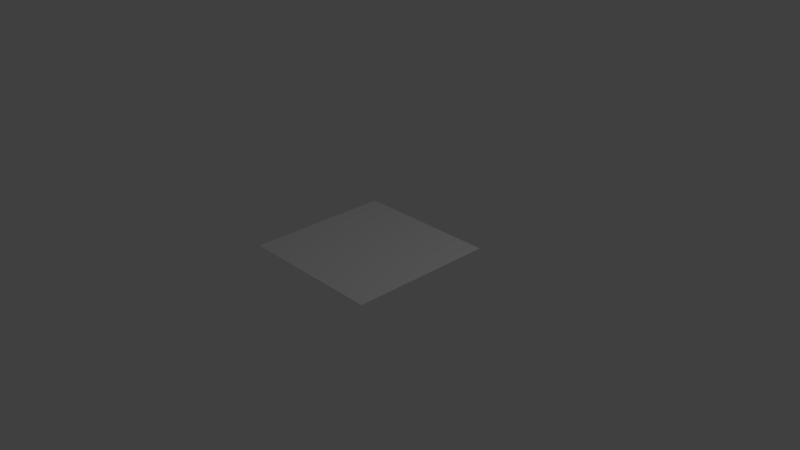 # Source: street.blend  (saved by Blender 2.79.0; exported with 4.5.12 LTS)
import bpy
from mathutils import Matrix  # noqa: F401  (used for matrix-valued properties, if any)

bpy.ops.wm.read_factory_settings(use_empty=True)
scene = bpy.context.scene
scene.name = 'Scene'

# ---- collections
col_collection_1 = bpy.data.collections.new('Collection 1'); scene.collection.children.link(col_collection_1)

# ---- materials (node trees are filled in below, after node groups)
mat_material_001 = bpy.data.materials.new('Material.001')
mat_material_001.alpha_threshold = 0.0
mat_material_001.use_transparent_shadow = False
mat_material_001.roughness = 0.5

# ---- material node trees

# ---- world
world_world = bpy.data.worlds.new('World'); scene.world = world_world
world_world.color = (0.05088, 0.05088, 0.05088)
world_world.use_sun_shadow = False
world_world.sun_shadow_jitter_overblur = 0.0
world_world.cycles.sampling_method = 'MANUAL'

# ---- cameras
cam_camera = bpy.data.cameras.new('Camera')
cam_camera.clip_end = 100.0
cam_camera.lens = 35.0
cam_camera.sensor_width = 32.0
cam_camera.sensor_height = 18.0
cam_camera.ortho_scale = 7.314
cam_camera.dof.focus_distance = 0.0
cam_camera.dof.aperture_fstop = 128.0

# ---- lights
light_lamp = bpy.data.lights.new('Lamp', 'POINT')
light_lamp.transmission_factor = 0.0
light_lamp.cutoff_distance = 30.0
light_lamp.energy = 100.0
light_lamp.shadow_buffer_clip_start = 1.001
light_lamp.shadow_soft_size = 0.1
light_lamp.shadow_maximum_resolution = 0.006
light_lamp.use_absolute_resolution = True

# ---- meshes
me_cube_001 = bpy.data.meshes.new('Cube.001')
me_cube_001.from_pydata([(-1.0, -1.0, 0.1), (-1.0, 1.0, 0.1), (1.0, -1.0, 0.1), (1.0, 1.0, 0.1)], [], [(3, 1, 0, 2)])
me_cube_001.polygons.foreach_set('use_smooth', [True] * 1)
_uv = me_cube_001.uv_layers.new(name='UVMap')
_uv.uv.foreach_set('vector', [0.9882, 0.9829, 0.01976, 0.9829, 0.01976, 0.01445, 0.9882, 0.01445])
_uv.active_render = True
_uv = me_cube_001.uv_layers.new(name='UVMap.001')
_uv.uv.foreach_set('vector', [0.9882, 0.9829, 0.01976, 0.9829, 0.01976, 0.01445, 0.9882, 0.01445])
me_cube_001.materials.append(mat_material_001)
me_cube_001.use_remesh_preserve_volume = False
me_cube_001.use_remesh_preserve_attributes = False
me_cube_001.use_mirror_vertex_groups = False
me_cube_001.update()
me_cube_001.normals_split_custom_set([tuple(v) for v in zip(*[iter([0.0, 0.0, 1.0, 0.0, 0.0, 1.0, 0.0, 0.0, 1.0, 0.0, 0.0, 1.0])] * 3)])

# ---- objects
ob_street = bpy.data.objects.new('Street_', me_cube_001)
ob_lamp = bpy.data.objects.new('Lamp', light_lamp)
ob_camera = bpy.data.objects.new('Camera', cam_camera)

# ---- transforms, parenting, visibility, modifiers, constraints
ob_street.location = (0.0, 0.0, 0.0)
ob_street.rotation_euler = (-1.629e-07, 0.0, 0.0)
ob_street.color = (0.8, 0.8, 0.8, 1.0)
ob_street.lineart.crease_threshold = 0.0
ob_lamp.location = (4.076, 1.005, 5.904)
ob_lamp.rotation_euler = (0.6503, 0.05522, 1.866)
ob_lamp.lock_rotations_4d = False
ob_lamp.empty_display_type = 'ARROWS'
ob_lamp.color = (0.0, 0.0, 0.0, 0.0)
ob_lamp.lineart.crease_threshold = 0.0
ob_camera.location = (7.481, -6.508, 5.344)
ob_camera.rotation_euler = (1.109, 0.0, 0.8149)
ob_camera.lock_rotations_4d = False
ob_camera.empty_display_type = 'ARROWS'
ob_camera.color = (0.0, 0.0, 0.0, 0.0)
ob_camera.display_type = 'WIRE'
ob_camera.lineart.crease_threshold = 0.0

# ---- collection membership
col_collection_1.objects.link(ob_street)
col_collection_1.objects.link(ob_lamp)
col_collection_1.objects.link(ob_camera)

# ---- scene / render settings (as saved in the file)
scene.camera = ob_camera
scene.frame_start = 1; scene.frame_end = 250; scene.frame_set(1)
scene.render.engine = 'BLENDER_EEVEE_NEXT'
scene.render.resolution_percentage = 50
scene.render.dither_intensity = 0.0
scene.cycles.use_denoising = False
scene.cycles.samples = 128
scene.cycles.sampling_pattern = 'TABULATED_SOBOL'
scene.cycles.use_adaptive_sampling = False
scene.cycles.use_light_tree = False
scene.cycles.blur_glossy = 0.0
scene.cycles.sample_clamp_indirect = 0.0
scene.view_settings.view_transform = 'Standard'
bpy.context.view_layer.update()
